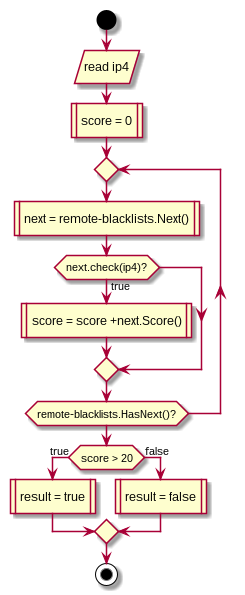

The diagram above was rendered by PlantUML. Its source (embedded in the PNG):
@startuml
start
:read ip4/
:score = 0|
repeat
	:next = remote-blacklists.Next()|
	if (next.check(ip4)?) then (true)
		:score = score +next.Score()|
	endif
repeat while (remote-blacklists.HasNext()?)

if (score > 20) then (true)
	:result = true|
else (false)
	:result = false|
endif
stop
@enduml